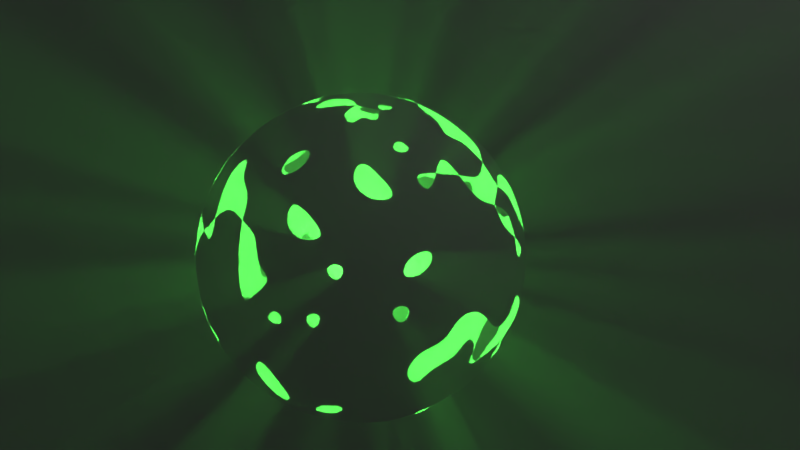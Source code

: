 # Source: volumetric_sphere.blend  (saved by Blender 2.78.0; exported with 4.5.12 LTS)
import bpy
from mathutils import Matrix  # noqa: F401  (used for matrix-valued properties, if any)

bpy.ops.wm.read_factory_settings(use_empty=True)
scene = bpy.context.scene
scene.name = 'Scene'

# ---- collections
col_collection_1 = bpy.data.collections.new('Collection 1'); scene.collection.children.link(col_collection_1)

# ---- materials (node trees are filled in below, after node groups)
mat_material_002 = bpy.data.materials.new('Material.002')
mat_material_002.alpha_threshold = 0.0
mat_material_002.roughness = 0.5
mat_material_001 = bpy.data.materials.new('Material.001')
mat_material_001.alpha_threshold = 0.0
mat_material_001.roughness = 0.5

# ---- material node trees
mat_material_002.use_nodes = True; mat_material_002.node_tree.nodes.clear()
_N = mat_material_002.node_tree.nodes; _L = mat_material_002.node_tree.links
n0 = _N.new('ShaderNodeOutputMaterial'); n0.name = 'Material Output'; n0.location = (418, 306)
n1 = _N.new('ShaderNodeMixShader'); n1.name = 'Mix Shader'; n1.location = (195, 319)
n2 = _N.new('ShaderNodeVolumeScatter'); n2.name = 'Volume Scatter'; n2.location = (-14, 362)
n2.width = 140
n2.inputs[1].default_value = 0.2
n3 = _N.new('ShaderNodeVolumeAbsorption'); n3.name = 'Volume Absorption'; n3.location = (-32, 215)
_L.new(n1.outputs[0], n0.inputs[1])
_L.new(n2.outputs[0], n1.inputs[1])
_L.new(n3.outputs[0], n1.inputs[2])
n0.is_active_output = True
mat_material_001.use_nodes = True; mat_material_001.node_tree.nodes.clear()
_N = mat_material_001.node_tree.nodes; _L = mat_material_001.node_tree.links
n0 = _N.new('ShaderNodeOutputMaterial'); n0.name = 'Material Output'; n0.location = (300, 300)
n1 = _N.new('ShaderNodeEmission'); n1.name = 'Emission'; n1.location = (10, 300)
n1.inputs[0].default_value = (0.6383, 0.001236, 0.3412, 1.0)
n1.inputs[1].default_value = 7.8
_L.new(n1.outputs[0], n0.inputs[0])
n0.is_active_output = True

# ---- world
world_world = bpy.data.worlds.new('World'); scene.world = world_world
world_world.color = (0.05088, 0.05088, 0.05088)
world_world.use_sun_shadow = False
world_world.sun_shadow_jitter_overblur = 0.0
world_world.cycles.sampling_method = 'MANUAL'

# ---- cameras
cam_camera = bpy.data.cameras.new('Camera')
cam_camera.clip_end = 100.0
cam_camera.lens = 35.0
cam_camera.sensor_width = 32.0
cam_camera.sensor_height = 18.0
cam_camera.ortho_scale = 7.314
cam_camera.dof.focus_distance = 0.0

# ---- lights
light_point = bpy.data.lights.new('Point', 'POINT')
light_point.color = (0.07338, 1.0, 0.07908)
light_point.transmission_factor = 0.0
light_point.energy = 3000.0
light_point.shadow_buffer_clip_start = 0.5
light_point.shadow_soft_size = 0.01
light_point.shadow_maximum_resolution = 0.006
light_point.use_absolute_resolution = True
light_lamp = bpy.data.lights.new('Lamp', 'POINT')
light_lamp.transmission_factor = 0.0
light_lamp.cutoff_distance = 30.0
light_lamp.energy = 100.0
light_lamp.shadow_buffer_clip_start = 1.001
light_lamp.shadow_soft_size = 0.1
light_lamp.shadow_maximum_resolution = 0.006
light_lamp.use_absolute_resolution = True

# ---- meshes
me_cube_001 = bpy.data.meshes.new('Cube.001')
me_cube_001.from_pydata([(-1.0, -1.0, -1.0), (-1.0, -1.0, 1.0), (-1.0, 1.0, -1.0), (-1.0, 1.0, 1.0), (1.0, -1.0, -1.0), (1.0, -1.0, 1.0), (1.0, 1.0, -1.0), (1.0, 1.0, 1.0)], [], [(0, 1, 3, 2), (2, 3, 7, 6), (6, 7, 5, 4), (4, 5, 1, 0), (2, 6, 4, 0), (7, 3, 1, 5)])
me_cube_001.materials.append(mat_material_002)
me_cube_001.use_remesh_preserve_volume = False
me_cube_001.use_remesh_preserve_attributes = False
me_cube_001.use_mirror_vertex_groups = False
me_cube_001.update()
me_sphere = bpy.data.meshes.new('Sphere')
me_sphere.from_pydata([(0.03806, 0.1913, 0.9808), (0.07466, 0.3753, 0.9239), (0.1084, 0.5449, 0.8315), (0.1379, 0.6935, 0.7071), (0.1622, 0.8155, 0.5556), (0.1802, 0.9061, 0.3827), (0.1913, 0.9619, 0.1951), (0.1951, 0.9808, 7.55e-08), (0.1913, 0.9619, -0.1951), (0.1802, 0.9061, -0.3827), (0.1622, 0.8155, -0.5556), (0.1379, 0.6935, -0.7071), (0.1084, 0.5449, -0.8315), (0.07466, 0.3753, -0.9239), (0.03806, 0.1913, -0.9808), (0.07466, 0.1802, 0.9808), (0.1464, 0.3536, 0.9239), (0.2126, 0.5133, 0.8315), (0.2706, 0.6533, 0.7071), (0.3182, 0.7682, 0.5556), (0.3536, 0.8536, 0.3827), (0.3753, 0.9061, 0.1951), (0.3827, 0.9239, 7.55e-08), (0.3753, 0.9061, -0.1951), (0.3536, 0.8536, -0.3827), (0.3182, 0.7682, -0.5556), (0.2706, 0.6533, -0.7071), (0.2126, 0.5133, -0.8315), (0.1464, 0.3536, -0.9239), (0.07466, 0.1802, -0.9808), (0.1084, 0.1622, 0.9808), (0.2126, 0.3182, 0.9239), (0.3087, 0.4619, 0.8315), (0.3928, 0.5879, 0.7071), (0.4619, 0.6913, 0.5556), (0.5133, 0.7682, 0.3827), (0.5449, 0.8155, 0.1951), (0.5556, 0.8315, 7.55e-08), (0.5449, 0.8155, -0.1951), (0.5133, 0.7682, -0.3827), (0.4619, 0.6913, -0.5556), (0.3928, 0.5879, -0.7071), (0.3087, 0.4619, -0.8315), (0.2126, 0.3182, -0.9239), (0.1084, 0.1622, -0.9808), (0.1379, 0.1379, 0.9808), (0.2706, 0.2706, 0.9239), (0.3928, 0.3928, 0.8315), (0.5, 0.5, 0.7071), (0.5879, 0.5879, 0.5556), (0.6533, 0.6533, 0.3827), (0.6935, 0.6935, 0.1951), (0.7071, 0.7071, 7.55e-08), (0.6935, 0.6935, -0.1951), (0.6533, 0.6533, -0.3827), (0.5879, 0.5879, -0.5556), (0.5, 0.5, -0.7071), (0.3928, 0.3928, -0.8315), (0.2706, 0.2706, -0.9239), (0.1379, 0.1379, -0.9808), (0.1622, 0.1084, 0.9808), (0.3182, 0.2126, 0.9239), (0.4619, 0.3087, 0.8315), (0.5879, 0.3928, 0.7071), (0.6913, 0.4619, 0.5556), (0.7682, 0.5133, 0.3827), (0.8155, 0.5449, 0.1951), (0.8315, 0.5556, 7.55e-08), (0.8155, 0.5449, -0.1951), (0.7682, 0.5133, -0.3827), (0.6913, 0.4619, -0.5556), (0.5879, 0.3928, -0.7071), (0.4619, 0.3087, -0.8315), (0.3182, 0.2126, -0.9239), (0.1622, 0.1084, -0.9808), (0.1802, 0.07466, 0.9808), (0.3536, 0.1464, 0.9239), (0.5133, 0.2126, 0.8315), (0.6533, 0.2706, 0.7071), (0.7682, 0.3182, 0.5556), (0.8536, 0.3536, 0.3827), (0.9061, 0.3753, 0.1951), (0.9239, 0.3827, 7.55e-08), (0.9061, 0.3753, -0.1951), (0.8536, 0.3536, -0.3827), (0.7682, 0.3182, -0.5556), (0.6533, 0.2706, -0.7071), (0.5133, 0.2126, -0.8315), (0.3536, 0.1464, -0.9239), (0.1802, 0.07466, -0.9808), (0.1913, 0.03806, 0.9808), (0.3753, 0.07466, 0.9239), (0.5449, 0.1084, 0.8315), (0.6935, 0.1379, 0.7071), (0.8155, 0.1622, 0.5556), (0.9061, 0.1802, 0.3827), (0.9619, 0.1913, 0.1951), (0.9808, 0.1951, 7.55e-08), (0.9619, 0.1913, -0.1951), (0.9061, 0.1802, -0.3827), (0.8155, 0.1622, -0.5556), (0.6935, 0.1379, -0.7071), (0.5449, 0.1084, -0.8315), (0.3753, 0.07466, -0.9239), (0.1913, 0.03806, -0.9808), (0.1951, -3.266e-07, 0.9808), (0.3827, -3.192e-07, 0.9239), (0.5556, -3.117e-07, 0.8315), (0.7071, -3.192e-07, 0.7071), (0.8315, -3.341e-07, 0.5556), (0.9239, -2.745e-07, 0.3827), (0.9808, -3.937e-07, 0.1951), (1.0, -3.788e-07, 7.55e-08), (0.9808, -3.937e-07, -0.1951), (0.9239, -2.298e-07, -0.3827), (0.8315, -3.341e-07, -0.5556), (0.7071, -3.192e-07, -0.7071), (0.5556, -3.415e-07, -0.8315), (0.3827, -3.043e-07, -0.9239), (0.1951, -3.08e-07, -0.9808), (0.1913, -0.03806, 0.9808), (0.3753, -0.07466, 0.9239), (0.5449, -0.1084, 0.8315), (0.6935, -0.138, 0.7071), (0.8155, -0.1622, 0.5556), (0.9061, -0.1802, 0.3827), (0.9619, -0.1913, 0.1951), (0.9808, -0.1951, 7.55e-08), (0.9619, -0.1913, -0.1951), (0.9061, -0.1802, -0.3827), (0.8155, -0.1622, -0.5556), (0.6935, -0.138, -0.7071), (0.5449, -0.1084, -0.8315), (0.3753, -0.07466, -0.9239), (0.1913, -0.03806, -0.9808), (0.1802, -0.07466, 0.9808), (0.3536, -0.1464, 0.9239), (0.5133, -0.2126, 0.8315), (0.6533, -0.2706, 0.7071), (0.7682, -0.3182, 0.5556), (0.8536, -0.3536, 0.3827), (0.9061, -0.3753, 0.1951), (0.9239, -0.3827, 7.55e-08), (0.9061, -0.3753, -0.1951), (0.8536, -0.3536, -0.3827), (0.7682, -0.3182, -0.5556), (0.6533, -0.2706, -0.7071), (0.5133, -0.2126, -0.8315), (0.3536, -0.1464, -0.9239), (0.1802, -0.07466, -0.9808), (0.1622, -0.1084, 0.9808), (0.3182, -0.2126, 0.9239), (0.4619, -0.3087, 0.8315), (0.5879, -0.3928, 0.7071), (0.6913, -0.4619, 0.5556), (0.7682, -0.5133, 0.3827), (0.8155, -0.5449, 0.1951), (0.8315, -0.5556, 7.55e-08), (0.8155, -0.5449, -0.1951), (0.7682, -0.5133, -0.3827), (0.6913, -0.4619, -0.5556), (0.5879, -0.3928, -0.7071), (0.4619, -0.3087, -0.8315), (0.3182, -0.2126, -0.9239), (0.1622, -0.1084, -0.9808), (0.1379, -0.138, 0.9808), (0.2706, -0.2706, 0.9239), (0.3928, -0.3928, 0.8315), (0.5, -0.5, 0.7071), (0.5879, -0.5879, 0.5556), (0.6533, -0.6533, 0.3827), (0.6935, -0.6935, 0.1951), (0.7071, -0.7071, 7.55e-08), (0.6935, -0.6935, -0.1951), (0.6533, -0.6533, -0.3827), (0.5879, -0.5879, -0.5556), (0.5, -0.5, -0.7071), (0.3928, -0.3928, -0.8315), (0.2706, -0.2706, -0.9239), (0.1379, -0.138, -0.9808), (0.1084, -0.1622, 0.9808), (0.2126, -0.3182, 0.9239), (0.3087, -0.4619, 0.8315), (0.3928, -0.5879, 0.7071), (0.4619, -0.6913, 0.5556), (0.5133, -0.7682, 0.3827), (0.5449, -0.8155, 0.1951), (0.5556, -0.8315, 7.55e-08), (0.5449, -0.8155, -0.1951), (0.5133, -0.7682, -0.3827), (0.4619, -0.6913, -0.5556), (0.3928, -0.5879, -0.7071), (0.3087, -0.4619, -0.8315), (0.2126, -0.3182, -0.9239), (0.1084, -0.1622, -0.9808), (0.07466, -0.1802, 0.9808), (0.1464, -0.3536, 0.9239), (0.2126, -0.5133, 0.8315), (0.2706, -0.6533, 0.7071), (0.3182, -0.7682, 0.5556), (0.3536, -0.8536, 0.3827), (0.3753, -0.9061, 0.1951), (0.3827, -0.9239, 7.55e-08), (0.3753, -0.9061, -0.1951), (0.3536, -0.8536, -0.3827), (0.3182, -0.7682, -0.5556), (0.2706, -0.6533, -0.7071), (0.2126, -0.5133, -0.8315), (0.1464, -0.3536, -0.9239), (0.07466, -0.1802, -0.9808), (0.03806, -0.1913, 0.9808), (0.07466, -0.3753, 0.9239), (0.1084, -0.5449, 0.8315), (0.1379, -0.6935, 0.7071), (0.1622, -0.8155, 0.5556), (0.1802, -0.9061, 0.3827), (0.1913, -0.9619, 0.1951), (0.1951, -0.9808, 7.55e-08), (0.1913, -0.9619, -0.1951), (0.1802, -0.9061, -0.3827), (0.1622, -0.8155, -0.5556), (0.1379, -0.6935, -0.7071), (0.1084, -0.5449, -0.8315), (0.07466, -0.3753, -0.9239), (0.03806, -0.1913, -0.9808), (-7.212e-09, -0.1951, 0.9808), (4.122e-08, -0.3827, 0.9239), (2.632e-08, -0.5556, 0.8315), (-2.584e-08, -0.7071, 0.7071), (-8.544e-08, -0.8315, 0.5556), (6.357e-08, -0.9239, 0.3827), (-8.544e-08, -0.9808, 0.1951), (-1.003e-07, -1.0, 7.55e-08), (-8.544e-08, -0.9808, -0.1951), (6.357e-08, -0.9239, -0.3827), (-8.544e-08, -0.8315, -0.5556), (-2.584e-08, -0.7071, -0.7071), (-1.094e-08, -0.5556, -0.8315), (3.964e-09, -0.3827, -0.9239), (3.964e-09, -0.1951, -0.9808), (-0.03806, -0.1913, 0.9808), (-0.07466, -0.3753, 0.9239), (-0.1084, -0.5449, 0.8315), (-0.1379, -0.6935, 0.7071), (-0.1622, -0.8155, 0.5556), (-0.1802, -0.9061, 0.3827), (-0.1913, -0.9619, 0.1951), (-0.1951, -0.9808, 7.55e-08), (-0.1913, -0.9619, -0.1951), (-0.1802, -0.9061, -0.3827), (-0.1622, -0.8155, -0.5556), (-0.1379, -0.6935, -0.7071), (-0.1084, -0.5449, -0.8315), (-0.07466, -0.3753, -0.9239), (-0.03806, -0.1913, -0.9808), (-0.07466, -0.1802, 0.9808), (-0.1464, -0.3536, 0.9239), (-0.2126, -0.5133, 0.8315), (-0.2706, -0.6533, 0.7071), (-0.3182, -0.7682, 0.5556), (-0.3536, -0.8536, 0.3827), (-0.3753, -0.9061, 0.1951), (-0.3827, -0.9239, 7.55e-08), (-0.3753, -0.9061, -0.1951), (-0.3536, -0.8536, -0.3827), (-0.3182, -0.7682, -0.5556), (-0.2706, -0.6533, -0.7071), (-0.2126, -0.5133, -0.8315), (-0.1464, -0.3536, -0.9239), (-0.07466, -0.1802, -0.9808), (-0.1084, -0.1622, 0.9808), (-0.2126, -0.3182, 0.9239), (-0.3087, -0.4619, 0.8315), (-0.3928, -0.5879, 0.7071), (-0.4619, -0.6913, 0.5556), (-0.5133, -0.7682, 0.3827), (-0.5449, -0.8155, 0.1951), (-0.5556, -0.8315, 7.55e-08), (-0.5449, -0.8155, -0.1951), (-0.5133, -0.7682, -0.3827), (-0.4619, -0.6913, -0.5556), (-0.3928, -0.5879, -0.7071), (-0.3087, -0.4619, -0.8315), (-0.2126, -0.3182, -0.9239), (-0.1084, -0.1622, -0.9808), (-0.1379, -0.138, 0.9808), (-0.2706, -0.2706, 0.9239), (-0.3928, -0.3928, 0.8315), (-0.5, -0.5, 0.7071), (-0.5879, -0.5879, 0.5556), (-0.6533, -0.6533, 0.3827), (-0.6935, -0.6935, 0.1951), (-0.7071, -0.7071, 7.55e-08), (-0.6935, -0.6935, -0.1951), (-0.6533, -0.6533, -0.3827), (-0.5879, -0.5879, -0.5556), (-0.5, -0.5, -0.7071), (-0.3928, -0.3928, -0.8315), (-0.2706, -0.2706, -0.9239), (-0.1379, -0.1379, -0.9808), (-2.709e-07, -5.069e-07, 1.0), (-0.1622, -0.1084, 0.9808), (-0.3182, -0.2126, 0.9239), (-0.4619, -0.3087, 0.8315), (-0.5879, -0.3928, 0.7071), (-0.6913, -0.4619, 0.5556), (-0.7682, -0.5133, 0.3827), (-0.8155, -0.5449, 0.1951), (-0.8315, -0.5556, 7.55e-08), (-0.8155, -0.5449, -0.1951), (-0.7682, -0.5133, -0.3827), (-0.6913, -0.4619, -0.5556), (-0.5879, -0.3928, -0.7071), (-0.4619, -0.3087, -0.8315), (-0.3182, -0.2126, -0.9239), (-0.1622, -0.1084, -0.9808), (-0.1802, -0.07466, 0.9808), (-0.3536, -0.1464, 0.9239), (-0.5133, -0.2126, 0.8315), (-0.6533, -0.2706, 0.7071), (-0.7682, -0.3182, 0.5556), (-0.8536, -0.3536, 0.3827), (-0.9061, -0.3753, 0.1951), (-0.9239, -0.3827, 7.55e-08), (-0.9061, -0.3753, -0.1951), (-0.8536, -0.3536, -0.3827), (-0.7682, -0.3182, -0.5556), (-0.6533, -0.2706, -0.7071), (-0.5133, -0.2126, -0.8315), (-0.3536, -0.1464, -0.9239), (-0.1802, -0.07466, -0.9808), (-0.1913, -0.03806, 0.9808), (-0.3753, -0.07466, 0.9239), (-0.5449, -0.1084, 0.8315), (-0.6935, -0.1379, 0.7071), (-0.8155, -0.1622, 0.5556), (-0.9061, -0.1802, 0.3827), (-0.9619, -0.1913, 0.1951), (-0.9808, -0.1951, 7.55e-08), (-0.9619, -0.1913, -0.1951), (-0.9061, -0.1802, -0.3827), (-0.8155, -0.1622, -0.5556), (-0.6935, -0.1379, -0.7071), (-0.5449, -0.1084, -0.8315), (-0.3753, -0.07466, -0.9239), (-0.1913, -0.03806, -0.9808), (-0.1951, -3.117e-07, 0.9808), (-0.3827, -2.819e-07, 0.9239), (-0.5556, -2.819e-07, 0.8315), (-0.7071, -1.851e-07, 0.7071), (-0.8315, -1.404e-07, 0.5556), (-0.9239, -3.192e-07, 0.3827), (-0.9808, -9.567e-08, 0.1951), (-1.0, -1.404e-07, 7.55e-08), (-0.9808, -9.567e-08, -0.1951), (-0.9239, -3.192e-07, -0.3827), (-0.8315, -1.404e-07, -0.5556), (-0.7071, -1.851e-07, -0.7071), (-0.5556, -2.596e-07, -0.8315), (-0.3827, -2.521e-07, -0.9239), (-0.1951, -3.155e-07, -0.9808), (-0.1913, 0.03806, 0.9808), (-0.3753, 0.07466, 0.9239), (-0.5449, 0.1084, 0.8315), (-0.6935, 0.1379, 0.7071), (-0.8155, 0.1622, 0.5556), (-0.9061, 0.1802, 0.3827), (-0.9619, 0.1913, 0.1951), (-0.9808, 0.1951, 7.55e-08), (-0.9619, 0.1913, -0.1951), (-0.9061, 0.1802, -0.3827), (-0.8155, 0.1622, -0.5556), (-0.6935, 0.1379, -0.7071), (-0.5449, 0.1084, -0.8315), (-0.3753, 0.07466, -0.9239), (-0.1913, 0.03806, -0.9808), (-0.1802, 0.07466, 0.9808), (-0.3536, 0.1464, 0.9239), (-0.5133, 0.2126, 0.8315), (-0.6533, 0.2706, 0.7071), (-0.7682, 0.3182, 0.5556), (-0.8536, 0.3536, 0.3827), (-0.9061, 0.3753, 0.1951), (-0.9239, 0.3827, 7.55e-08), (-0.9061, 0.3753, -0.1951), (-0.8536, 0.3536, -0.3827), (-0.7682, 0.3182, -0.5556), (-0.6533, 0.2706, -0.7071), (-0.5133, 0.2126, -0.8315), (-0.3536, 0.1464, -0.9239), (-0.1802, 0.07466, -0.9808), (-0.1622, 0.1084, 0.9808), (-0.3182, 0.2126, 0.9239), (-0.4619, 0.3087, 0.8315), (-0.5879, 0.3928, 0.7071), (-0.6913, 0.4619, 0.5556), (-0.7682, 0.5133, 0.3827), (-0.8155, 0.5449, 0.1951), (-0.8315, 0.5556, 7.55e-08), (-0.8155, 0.5449, -0.1951), (-0.7682, 0.5133, -0.3827), (-0.6913, 0.4619, -0.5556), (-0.5879, 0.3928, -0.7071), (-0.4619, 0.3087, -0.8315), (-0.3182, 0.2126, -0.9239), (-0.1622, 0.1084, -0.9808), (-0.1379, 0.1379, 0.9808), (-0.2706, 0.2706, 0.9239), (-0.3928, 0.3928, 0.8315), (-0.5, 0.5, 0.7071), (-0.5879, 0.5879, 0.5556), (-0.6533, 0.6533, 0.3827), (-0.6935, 0.6935, 0.1951), (-0.7071, 0.7071, 7.55e-08), (-0.6935, 0.6935, -0.1951), (-0.6533, 0.6533, -0.3827), (-0.5879, 0.5879, -0.5556), (-0.5, 0.5, -0.7071), (-0.3928, 0.3928, -0.8315), (-0.2706, 0.2706, -0.9239), (-0.1379, 0.1379, -0.9808), (-0.1084, 0.1622, 0.9808), (-0.2126, 0.3182, 0.9239), (-0.3087, 0.4619, 0.8315), (-0.3928, 0.5879, 0.7071), (-0.4619, 0.6913, 0.5556), (-0.5133, 0.7682, 0.3827), (-0.5449, 0.8155, 0.1951), (-0.5556, 0.8315, 7.55e-08), (-0.5449, 0.8155, -0.1951), (-0.5133, 0.7682, -0.3827), (-0.4619, 0.6913, -0.5556), (-0.3928, 0.5879, -0.7071), (-0.3087, 0.4619, -0.8315), (-0.2126, 0.3182, -0.9239), (-0.1084, 0.1622, -0.9808), (-0.07466, 0.1802, 0.9808), (-0.1464, 0.3536, 0.9239), (-0.2126, 0.5133, 0.8315), (-0.2706, 0.6533, 0.7071), (-0.3182, 0.7682, 0.5556), (-0.3536, 0.8536, 0.3827), (-0.3753, 0.9061, 0.1951), (-0.3827, 0.9239, 7.55e-08), (-0.3753, 0.9061, -0.1951), (-0.3536, 0.8536, -0.3827), (-0.3182, 0.7682, -0.5556), (-0.2706, 0.6533, -0.7071), (-0.2126, 0.5133, -0.8315), (-0.1464, 0.3536, -0.9239), (-0.07466, 0.1802, -0.9808), (-0.03806, 0.1913, 0.9808), (-0.07466, 0.3753, 0.9239), (-0.1084, 0.5449, 0.8315), (-0.1379, 0.6935, 0.7071), (-0.1622, 0.8155, 0.5556), (-0.1802, 0.9061, 0.3827), (-0.1913, 0.9619, 0.1951), (-0.1951, 0.9808, 7.55e-08), (-0.1913, 0.9619, -0.1951), (-0.1802, 0.9061, -0.3827), (-0.1622, 0.8155, -0.5556), (-0.1379, 0.6935, -0.7071), (-0.1084, 0.5449, -0.8315), (-0.07466, 0.3753, -0.9239), (-0.03806, 0.1913, -0.9808), (3.749e-08, 0.1951, 0.9808), (7.847e-08, 0.3827, 0.9239), (1.083e-07, 0.5556, 0.8315), (1.53e-07, 0.7071, 0.7071), (2.722e-07, 0.8315, 0.5556), (6.357e-08, 0.9239, 0.3827), (2.573e-07, 0.9808, 0.1951), (2.722e-07, 1.0, 7.55e-08), (2.573e-07, 0.9808, -0.1951), (6.357e-08, 0.9239, -0.3827), (2.722e-07, 0.8315, -0.5556), (1.53e-07, 0.7071, -0.7071), (1.232e-07, 0.5556, -0.8315), (7.847e-08, 0.3827, -0.9239), (1.514e-08, 0.1951, -0.9808), (0.0, -3.258e-07, -1.0)], [], [(467, 466, 0, 1), (475, 474, 8, 9), (468, 467, 1, 2), (476, 475, 9, 10), (469, 468, 2, 3), (477, 476, 10, 11), (470, 469, 3, 4), (478, 477, 11, 12), (471, 470, 4, 5), (479, 478, 12, 13), (472, 471, 5, 6), (480, 479, 13, 14), (473, 472, 6, 7), (466, 300, 0), (481, 480, 14), (474, 473, 7, 8), (7, 6, 21, 22), (0, 300, 15), (481, 14, 29), (8, 7, 22, 23), (1, 0, 15, 16), (9, 8, 23, 24), (2, 1, 16, 17), (10, 9, 24, 25), (3, 2, 17, 18), (11, 10, 25, 26), (4, 3, 18, 19), (12, 11, 26, 27), (5, 4, 19, 20), (13, 12, 27, 28), (6, 5, 20, 21), (14, 13, 28, 29), (26, 25, 40, 41), (19, 18, 33, 34), (27, 26, 41, 42), (20, 19, 34, 35), (28, 27, 42, 43), (21, 20, 35, 36), (29, 28, 43, 44), (22, 21, 36, 37), (15, 300, 30), (481, 29, 44), (23, 22, 37, 38), (16, 15, 30, 31), (24, 23, 38, 39), (17, 16, 31, 32), (25, 24, 39, 40), (18, 17, 32, 33), (481, 44, 59), (38, 37, 52, 53), (31, 30, 45, 46), (39, 38, 53, 54), (32, 31, 46, 47), (40, 39, 54, 55), (33, 32, 47, 48), (41, 40, 55, 56), (34, 33, 48, 49), (42, 41, 56, 57), (35, 34, 49, 50), (43, 42, 57, 58), (36, 35, 50, 51), (44, 43, 58, 59), (37, 36, 51, 52), (30, 300, 45), (57, 56, 71, 72), (50, 49, 64, 65), (58, 57, 72, 73), (51, 50, 65, 66), (59, 58, 73, 74), (52, 51, 66, 67), (45, 300, 60), (481, 59, 74), (53, 52, 67, 68), (46, 45, 60, 61), (54, 53, 68, 69), (47, 46, 61, 62), (55, 54, 69, 70), (48, 47, 62, 63), (56, 55, 70, 71), (49, 48, 63, 64), (61, 60, 75, 76), (69, 68, 83, 84), (62, 61, 76, 77), (70, 69, 84, 85), (63, 62, 77, 78), (71, 70, 85, 86), (64, 63, 78, 79), (72, 71, 86, 87), (65, 64, 79, 80), (73, 72, 87, 88), (66, 65, 80, 81), (74, 73, 88, 89), (67, 66, 81, 82), (60, 300, 75), (481, 74, 89), (68, 67, 82, 83), (80, 79, 94, 95), (88, 87, 102, 103), (81, 80, 95, 96), (89, 88, 103, 104), (82, 81, 96, 97), (75, 300, 90), (481, 89, 104), (83, 82, 97, 98), (76, 75, 90, 91), (84, 83, 98, 99), (77, 76, 91, 92), (85, 84, 99, 100), (78, 77, 92, 93), (86, 85, 100, 101), (79, 78, 93, 94), (87, 86, 101, 102), (99, 98, 113, 114), (92, 91, 106, 107), (100, 99, 114, 115), (93, 92, 107, 108), (101, 100, 115, 116), (94, 93, 108, 109), (102, 101, 116, 117), (95, 94, 109, 110), (103, 102, 117, 118), (96, 95, 110, 111), (104, 103, 118, 119), (97, 96, 111, 112), (90, 300, 105), (481, 104, 119), (98, 97, 112, 113), (91, 90, 105, 106), (118, 117, 132, 133), (111, 110, 125, 126), (119, 118, 133, 134), (112, 111, 126, 127), (105, 300, 120), (481, 119, 134), (113, 112, 127, 128), (106, 105, 120, 121), (114, 113, 128, 129), (107, 106, 121, 122), (115, 114, 129, 130), (108, 107, 122, 123), (116, 115, 130, 131), (109, 108, 123, 124), (117, 116, 131, 132), (110, 109, 124, 125), (122, 121, 136, 137), (130, 129, 144, 145), (123, 122, 137, 138), (131, 130, 145, 146), (124, 123, 138, 139), (132, 131, 146, 147), (125, 124, 139, 140), (133, 132, 147, 148), (126, 125, 140, 141), (134, 133, 148, 149), (127, 126, 141, 142), (120, 300, 135), (481, 134, 149), (128, 127, 142, 143), (121, 120, 135, 136), (129, 128, 143, 144), (141, 140, 155, 156), (149, 148, 163, 164), (142, 141, 156, 157), (135, 300, 150), (481, 149, 164), (143, 142, 157, 158), (136, 135, 150, 151), (144, 143, 158, 159), (137, 136, 151, 152), (145, 144, 159, 160), (138, 137, 152, 153), (146, 145, 160, 161), (139, 138, 153, 154), (147, 146, 161, 162), (140, 139, 154, 155), (148, 147, 162, 163), (160, 159, 174, 175), (153, 152, 167, 168), (161, 160, 175, 176), (154, 153, 168, 169), (162, 161, 176, 177), (155, 154, 169, 170), (163, 162, 177, 178), (156, 155, 170, 171), (164, 163, 178, 179), (157, 156, 171, 172), (150, 300, 165), (481, 164, 179), (158, 157, 172, 173), (151, 150, 165, 166), (159, 158, 173, 174), (152, 151, 166, 167), (179, 178, 193, 194), (172, 171, 186, 187), (165, 300, 180), (481, 179, 194), (173, 172, 187, 188), (166, 165, 180, 181), (174, 173, 188, 189), (167, 166, 181, 182), (175, 174, 189, 190), (168, 167, 182, 183), (176, 175, 190, 191), (169, 168, 183, 184), (177, 176, 191, 192), (170, 169, 184, 185), (178, 177, 192, 193), (171, 170, 185, 186), (191, 190, 205, 206), (184, 183, 198, 199), (192, 191, 206, 207), (185, 184, 199, 200), (193, 192, 207, 208), (186, 185, 200, 201), (194, 193, 208, 209), (187, 186, 201, 202), (180, 300, 195), (481, 194, 209), (188, 187, 202, 203), (181, 180, 195, 196), (189, 188, 203, 204), (182, 181, 196, 197), (190, 189, 204, 205), (183, 182, 197, 198), (195, 300, 210), (481, 209, 224), (203, 202, 217, 218), (196, 195, 210, 211), (204, 203, 218, 219), (197, 196, 211, 212), (205, 204, 219, 220), (198, 197, 212, 213), (206, 205, 220, 221), (199, 198, 213, 214), (207, 206, 221, 222), (200, 199, 214, 215), (208, 207, 222, 223), (201, 200, 215, 216), (209, 208, 223, 224), (202, 201, 216, 217), (214, 213, 228, 229), (222, 221, 236, 237), (215, 214, 229, 230), (223, 222, 237, 238), (216, 215, 230, 231), (224, 223, 238, 239), (217, 216, 231, 232), (210, 300, 225), (481, 224, 239), (218, 217, 232, 233), (211, 210, 225, 226), (219, 218, 233, 234), (212, 211, 226, 227), (220, 219, 234, 235), (213, 212, 227, 228), (221, 220, 235, 236), (233, 232, 247, 248), (226, 225, 240, 241), (234, 233, 248, 249), (227, 226, 241, 242), (235, 234, 249, 250), (228, 227, 242, 243), (236, 235, 250, 251), (229, 228, 243, 244), (237, 236, 251, 252), (230, 229, 244, 245), (238, 237, 252, 253), (231, 230, 245, 246), (239, 238, 253, 254), (232, 231, 246, 247), (225, 300, 240), (481, 239, 254), (252, 251, 266, 267), (245, 244, 259, 260), (253, 252, 267, 268), (246, 245, 260, 261), (254, 253, 268, 269), (247, 246, 261, 262), (240, 300, 255), (481, 254, 269), (248, 247, 262, 263), (241, 240, 255, 256), (249, 248, 263, 264), (242, 241, 256, 257), (250, 249, 264, 265), (243, 242, 257, 258), (251, 250, 265, 266), (244, 243, 258, 259), (256, 255, 270, 271), (264, 263, 278, 279), (257, 256, 271, 272), (265, 264, 279, 280), (258, 257, 272, 273), (266, 265, 280, 281), (259, 258, 273, 274), (267, 266, 281, 282), (260, 259, 274, 275), (268, 267, 282, 283), (261, 260, 275, 276), (269, 268, 283, 284), (262, 261, 276, 277), (255, 300, 270), (481, 269, 284), (263, 262, 277, 278), (275, 274, 289, 290), (283, 282, 297, 298), (276, 275, 290, 291), (284, 283, 298, 299), (277, 276, 291, 292), (270, 300, 285), (481, 284, 299), (278, 277, 292, 293), (271, 270, 285, 286), (279, 278, 293, 294), (272, 271, 286, 287), (280, 279, 294, 295), (273, 272, 287, 288), (281, 280, 295, 296), (274, 273, 288, 289), (282, 281, 296, 297), (294, 293, 309, 310), (287, 286, 302, 303), (295, 294, 310, 311), (288, 287, 303, 304), (296, 295, 311, 312), (289, 288, 304, 305), (297, 296, 312, 313), (290, 289, 305, 306), (298, 297, 313, 314), (291, 290, 306, 307), (299, 298, 314, 315), (292, 291, 307, 308), (285, 300, 301), (481, 299, 315), (293, 292, 308, 309), (286, 285, 301, 302), (314, 313, 328, 329), (307, 306, 321, 322), (315, 314, 329, 330), (308, 307, 322, 323), (301, 300, 316), (481, 315, 330), (309, 308, 323, 324), (302, 301, 316, 317), (310, 309, 324, 325), (303, 302, 317, 318), (311, 310, 325, 326), (304, 303, 318, 319), (312, 311, 326, 327), (305, 304, 319, 320), (313, 312, 327, 328), (306, 305, 320, 321), (326, 325, 340, 341), (319, 318, 333, 334), (327, 326, 341, 342), (320, 319, 334, 335), (328, 327, 342, 343), (321, 320, 335, 336), (329, 328, 343, 344), (322, 321, 336, 337), (330, 329, 344, 345), (323, 322, 337, 338), (316, 300, 331), (481, 330, 345), (324, 323, 338, 339), (317, 316, 331, 332), (325, 324, 339, 340), (318, 317, 332, 333), (345, 344, 359, 360), (338, 337, 352, 353), (331, 300, 346), (481, 345, 360), (339, 338, 353, 354), (332, 331, 346, 347), (340, 339, 354, 355), (333, 332, 347, 348), (341, 340, 355, 356), (334, 333, 348, 349), (342, 341, 356, 357), (335, 334, 349, 350), (343, 342, 357, 358), (336, 335, 350, 351), (344, 343, 358, 359), (337, 336, 351, 352), (349, 348, 363, 364), (357, 356, 371, 372), (350, 349, 364, 365), (358, 357, 372, 373), (351, 350, 365, 366), (359, 358, 373, 374), (352, 351, 366, 367), (360, 359, 374, 375), (353, 352, 367, 368), (346, 300, 361), (481, 360, 375), (354, 353, 368, 369), (347, 346, 361, 362), (355, 354, 369, 370), (348, 347, 362, 363), (356, 355, 370, 371), (368, 367, 382, 383), (361, 300, 376), (481, 375, 390), (369, 368, 383, 384), (362, 361, 376, 377), (370, 369, 384, 385), (363, 362, 377, 378), (371, 370, 385, 386), (364, 363, 378, 379), (372, 371, 386, 387), (365, 364, 379, 380), (373, 372, 387, 388), (366, 365, 380, 381), (374, 373, 388, 389), (367, 366, 381, 382), (375, 374, 389, 390), (387, 386, 401, 402), (380, 379, 394, 395), (388, 387, 402, 403), (381, 380, 395, 396), (389, 388, 403, 404), (382, 381, 396, 397), (390, 389, 404, 405), (383, 382, 397, 398), (376, 300, 391), (481, 390, 405), (384, 383, 398, 399), (377, 376, 391, 392), (385, 384, 399, 400), (378, 377, 392, 393), (386, 385, 400, 401), (379, 378, 393, 394), (391, 300, 406), (481, 405, 420), (399, 398, 413, 414), (392, 391, 406, 407), (400, 399, 414, 415), (393, 392, 407, 408), (401, 400, 415, 416), (394, 393, 408, 409), (402, 401, 416, 417), (395, 394, 409, 410), (403, 402, 417, 418), (396, 395, 410, 411), (404, 403, 418, 419), (397, 396, 411, 412), (405, 404, 419, 420), (398, 397, 412, 413), (410, 409, 424, 425), (418, 417, 432, 433), (411, 410, 425, 426), (419, 418, 433, 434), (412, 411, 426, 427), (420, 419, 434, 435), (413, 412, 427, 428), (406, 300, 421), (481, 420, 435), (414, 413, 428, 429), (407, 406, 421, 422), (415, 414, 429, 430), (408, 407, 422, 423), (416, 415, 430, 431), (409, 408, 423, 424), (417, 416, 431, 432), (429, 428, 443, 444), (422, 421, 436, 437), (430, 429, 444, 445), (423, 422, 437, 438), (431, 430, 445, 446), (424, 423, 438, 439), (432, 431, 446, 447), (425, 424, 439, 440), (433, 432, 447, 448), (426, 425, 440, 441), (434, 433, 448, 449), (427, 426, 441, 442), (435, 434, 449, 450), (428, 427, 442, 443), (421, 300, 436), (481, 435, 450), (448, 447, 462, 463), (441, 440, 455, 456), (449, 448, 463, 464), (442, 441, 456, 457), (450, 449, 464, 465), (443, 442, 457, 458), (436, 300, 451), (481, 450, 465), (444, 443, 458, 459), (437, 436, 451, 452), (445, 444, 459, 460), (438, 437, 452, 453), (446, 445, 460, 461), (439, 438, 453, 454), (447, 446, 461, 462), (440, 439, 454, 455), (460, 459, 474, 475), (453, 452, 467, 468), (461, 460, 475, 476), (454, 453, 468, 469), (462, 461, 476, 477), (455, 454, 469, 470), (463, 462, 477, 478), (456, 455, 470, 471), (464, 463, 478, 479), (457, 456, 471, 472), (465, 464, 479, 480), (458, 457, 472, 473), (451, 300, 466), (481, 465, 480), (459, 458, 473, 474), (452, 451, 466, 467)])
me_sphere.materials.append(mat_material_001)
me_sphere.use_remesh_preserve_volume = False
me_sphere.use_remesh_preserve_attributes = False
me_sphere.use_mirror_vertex_groups = False
me_sphere.update()
me_icosphere = bpy.data.meshes.new('Icosphere')
me_icosphere.from_pydata([(0.0, 0.0, -1.0), (0.7236, -0.5257, -0.4472), (-0.2764, -0.8506, -0.4472), (-0.8944, 0.0, -0.4472), (-0.2764, 0.8506, -0.4472), (0.7236, 0.5257, -0.4472), (0.2764, -0.8506, 0.4472), (-0.7236, -0.5257, 0.4472), (-0.7236, 0.5257, 0.4472), (0.2764, 0.8506, 0.4472), (0.8944, 0.0, 0.4472), (0.0, 0.0, 1.0), (-0.2579, -0.7939, -0.5507), (-0.2328, -0.7166, -0.6575), (-0.2007, -0.6177, -0.7604), (-0.1625, -0.5, -0.8507), (-0.1204, -0.3706, -0.921), (-0.07761, -0.2389, -0.9679), (-0.03685, -0.1134, -0.9929), (0.09647, -0.07009, -0.9929), (0.2032, -0.1476, -0.9679), (0.3153, -0.229, -0.921), (0.4253, -0.309, -0.8507), (0.5254, -0.3817, -0.7604), (0.6095, -0.4429, -0.6575), (0.6753, -0.4906, -0.5507), (0.6385, -0.604, -0.477), (0.5319, -0.6817, -0.5023), (0.405, -0.7523, -0.5196), (0.2629, -0.809, -0.5257), (0.1146, -0.8467, -0.5196), (-0.02964, -0.8642, -0.5023), (-0.1615, -0.864, -0.477), (0.7718, 0.4205, -0.477), (0.8127, 0.2952, -0.5023), (0.8407, 0.1527, -0.5196), (0.8506, -1.752e-08, -0.5257), (0.8407, -0.1527, -0.5196), (0.8127, -0.2952, -0.5023), (0.7718, -0.4205, -0.477), (0.09647, 0.07009, -0.9929), (0.2032, 0.1476, -0.9679), (0.3153, 0.229, -0.921), (0.4253, 0.309, -0.8507), (0.5254, 0.3817, -0.7604), (0.6095, 0.4429, -0.6575), (-0.8347, 0.0, -0.5507), (-0.7534, 0.0, -0.6575), (-0.6495, 0.0, -0.7604), (-0.5257, 0.0, -0.8507), (-0.3897, 0.0, -0.921), (-0.2511, 0.0, -0.9679), (-0.1192, 0.0, -0.9929), (-0.3772, -0.7939, -0.477), (-0.484, -0.7166, -0.5023), (-0.5904, -0.6177, -0.5196), (-0.6882, -0.5, -0.5257), (-0.7699, -0.3706, -0.5196), (-0.8311, -0.2389, -0.5023), (-0.8716, -0.1134, -0.477), (-0.2579, 0.7939, -0.5507), (-0.2328, 0.7166, -0.6575), (-0.2007, 0.6177, -0.7604), (-0.1625, 0.5, -0.8507), (-0.07761, 0.2389, -0.9679), (-0.03685, 0.1134, -0.9929), (-0.8716, 0.1134, -0.477), (-0.8311, 0.2389, -0.5023), (-0.7699, 0.3706, -0.5196), (-0.6882, 0.5, -0.5257), (-0.5904, 0.6177, -0.5196), (-0.484, 0.7166, -0.5023), (-0.3772, 0.7939, -0.477), (-0.1615, 0.864, -0.477), (-0.02964, 0.8642, -0.5023), (0.1146, 0.8467, -0.5196), (0.2629, 0.809, -0.5257), (0.405, 0.7523, -0.5196), (0.5319, 0.6817, -0.5023), (0.6385, 0.604, -0.477), (0.9312, -0.07009, 0.3577), (0.9566, -0.1476, 0.2511), (0.9647, -0.229, 0.1299), (0.9511, -0.309, -8.759e-09), (0.9151, -0.3817, -0.1299), (0.8607, -0.4429, -0.2512), (0.7945, -0.4906, -0.3577), (0.7945, 0.4906, -0.3577), (0.8607, 0.4429, -0.2512), (0.9151, 0.3817, -0.1299), (0.9511, 0.309, 8.759e-09), (0.9647, 0.229, 0.1299), (0.9566, 0.1476, 0.2511), (0.9312, 0.07009, 0.3577), (0.2211, -0.9073, 0.3577), (0.1552, -0.9554, 0.2512), (0.08028, -0.9883, 0.1299), (-8.759e-09, -1.0, -8.759e-09), (-0.08028, -0.9883, -0.1299), (-0.1552, -0.9554, -0.2512), (-0.2211, -0.9073, -0.3577), (0.7122, -0.604, -0.3577), (0.6872, -0.6817, -0.2512), (0.6458, -0.7523, -0.1299), (0.5878, -0.809, 8.759e-09), (0.5159, -0.8467, 0.1299), (0.436, -0.8642, 0.2512), (0.3544, -0.864, 0.3577), (-0.7945, -0.4906, 0.3577), (-0.8607, -0.4429, 0.2512), (-0.9151, -0.3817, 0.1299), (-0.9511, -0.309, -8.759e-09), (-0.9647, -0.229, -0.1299), (-0.9566, -0.1476, -0.2511), (-0.9312, -0.07009, -0.3577), (-0.3544, -0.864, -0.3577), (-0.436, -0.8642, -0.2512), (-0.5159, -0.8467, -0.1299), (-0.5878, -0.809, 8.759e-09), (-0.6458, -0.7523, 0.1299), (-0.6872, -0.6817, 0.2512), (-0.7122, -0.604, 0.3577), (-0.7122, 0.604, 0.3577), (-0.6872, 0.6817, 0.2512), (-0.6458, 0.7523, 0.1299), (-0.5878, 0.809, -8.759e-09), (-0.5159, 0.8467, -0.1299), (-0.436, 0.8642, -0.2512), (-0.3544, 0.864, -0.3577), (-0.9312, 0.07009, -0.3577), (-0.9566, 0.1476, -0.2511), (-0.9647, 0.229, -0.1299), (-0.9511, 0.309, 8.759e-09), (-0.9151, 0.3817, 0.1299), (-0.8607, 0.4429, 0.2512), (-0.7945, 0.4906, 0.3577), (0.3544, 0.864, 0.3577), (0.436, 0.8642, 0.2512), (0.5159, 0.8467, 0.1299), (0.5878, 0.809, -8.759e-09), (0.6458, 0.7523, -0.1299), (0.6872, 0.6817, -0.2512), (0.7122, 0.604, -0.3577), (-0.2211, 0.9073, -0.3577), (-0.1552, 0.9554, -0.2512), (-0.08028, 0.9883, -0.1299), (8.759e-09, 1.0, 8.759e-09), (0.08028, 0.9883, 0.1299), (0.1552, 0.9554, 0.2512), (0.2211, 0.9073, 0.3577), (0.8716, -0.1134, 0.477), (0.8311, -0.2389, 0.5023), (0.7699, -0.3706, 0.5196), (0.6882, -0.5, 0.5257), (0.5904, -0.6177, 0.5196), (0.484, -0.7166, 0.5023), (0.3772, -0.7939, 0.477), (0.1615, -0.864, 0.477), (0.02964, -0.8642, 0.5023), (-0.1146, -0.8467, 0.5196), (-0.2629, -0.809, 0.5257), (-0.405, -0.7523, 0.5196), (-0.5319, -0.6817, 0.5023), (-0.6385, -0.604, 0.477), (-0.7718, -0.4205, 0.477), (-0.8127, -0.2952, 0.5023), (-0.8407, -0.1527, 0.5196), (-0.8506, 1.752e-08, 0.5257), (-0.8407, 0.1527, 0.5196), (-0.8127, 0.2952, 0.5023), (-0.7718, 0.4205, 0.477), (-0.6385, 0.604, 0.477), (-0.5319, 0.6817, 0.5023), (-0.405, 0.7523, 0.5196), (-0.2629, 0.809, 0.5257), (-0.1146, 0.8467, 0.5196), (0.02964, 0.8642, 0.5023), (0.1615, 0.864, 0.477), (0.3772, 0.7939, 0.477), (0.484, 0.7166, 0.5023), (0.5904, 0.6177, 0.5196), (0.6882, 0.5, 0.5257), (0.7699, 0.3706, 0.5196), (0.8311, 0.2389, 0.5023), (0.8716, 0.1134, 0.477), (0.03685, -0.1134, 0.9929), (0.07761, -0.2389, 0.9679), (0.1204, -0.3706, 0.921), (0.1625, -0.5, 0.8507), (0.2007, -0.6177, 0.7604), (0.2328, -0.7166, 0.6575), (0.2579, -0.7939, 0.5507), (0.8347, 0.0, 0.5507), (0.7534, 0.0, 0.6575), (0.6495, 0.0, 0.7604), (0.5257, 0.0, 0.8507), (0.3897, 0.0, 0.921), (0.2511, 0.0, 0.9679), (0.1192, 0.0, 0.9929), (-0.09647, -0.07009, 0.9929), (-0.2032, -0.1476, 0.9679), (-0.3153, -0.229, 0.921), (-0.4253, -0.309, 0.8507), (-0.5254, -0.3817, 0.7604), (-0.6095, -0.4429, 0.6575), (-0.6753, -0.4906, 0.5507), (-0.09647, 0.07009, 0.9929), (-0.2032, 0.1476, 0.9679), (-0.3153, 0.229, 0.921), (-0.4253, 0.309, 0.8507), (-0.5254, 0.3817, 0.7604), (-0.6095, 0.4429, 0.6575), (-0.6753, 0.4906, 0.5507), (0.03685, 0.1134, 0.9929), (0.07761, 0.2389, 0.9679), (0.1204, 0.3706, 0.921), (0.1625, 0.5, 0.8507), (0.2007, 0.6177, 0.7604), (0.2328, 0.7166, 0.6575), (0.2579, 0.7939, 0.5507), (0.1662, 0.1207, 0.9787), (0.3072, 0.1265, 0.9432), (0.2152, 0.253, 0.9432), (0.4514, 0.1297, 0.8829), (0.3618, 0.2629, 0.8944), (0.2629, 0.3892, 0.8829), (0.5878, 0.1297, 0.7985), (0.5067, 0.2664, 0.8199), (0.41, 0.3996, 0.8199), (0.305, 0.5189, 0.7986), (0.7063, 0.1265, 0.6966), (0.6382, 0.2629, 0.7236), (0.55, 0.3996, 0.7334), (0.4472, 0.5257, 0.7236), (0.3386, 0.6326, 0.6966), (0.801, 0.1208, 0.5863), (0.7474, 0.253, 0.6143), (0.6721, 0.3892, 0.6299), (0.5778, 0.5189, 0.6299), (0.4716, 0.6326, 0.6143), (0.3624, 0.7245, 0.5863), (-0.06348, 0.1954, 0.9787), (-0.02541, 0.3312, 0.9432), (-0.1741, 0.2829, 0.9432), (0.0161, 0.4694, 0.8829), (-0.1382, 0.4253, 0.8944), (-0.2889, 0.3703, 0.8829), (0.05825, 0.5991, 0.7986), (-0.09678, 0.5642, 0.8199), (-0.2534, 0.5134, 0.8199), (-0.3993, 0.4504, 0.7986), (0.09791, 0.7108, 0.6966), (-0.05279, 0.6882, 0.7236), (-0.2101, 0.6466, 0.7334), (-0.3618, 0.5878, 0.7236), (-0.497, 0.5175, 0.6966), (0.1327, 0.7991, 0.5863), (-0.009708, 0.789, 0.6143), (-0.1625, 0.7595, 0.6299), (-0.315, 0.7099, 0.6299), (-0.4559, 0.644, 0.6143), (-0.5771, 0.5685, 0.5863), (-0.2054, 0.0, 0.9787), (-0.3229, 0.07819, 0.9432), (-0.3229, -0.07819, 0.9432), (-0.4414, 0.1604, 0.8829), (-0.4472, -1.567e-08, 0.8944), (-0.4414, -0.1604, 0.8829), (-0.5518, 0.2405, 0.7986), (-0.5665, 0.08232, 0.8199), (-0.5665, -0.08232, 0.8199), (-0.5518, -0.2405, 0.7986), (-0.6457, 0.3128, 0.6966), (-0.6708, 0.1625, 0.7236), (-0.6798, -1.662e-08, 0.7334), (-0.6708, -0.1625, 0.7236), (-0.6457, -0.3128, 0.6966), (-0.719, 0.3731, 0.5863), (-0.7534, 0.2346, 0.6143), (-0.7725, 0.08018, 0.6299), (-0.7725, -0.08018, 0.6299), (-0.7534, -0.2346, 0.6143), (-0.719, -0.3731, 0.5863), (-0.06348, -0.1954, 0.9787), (-0.1741, -0.2829, 0.9432), (-0.02541, -0.3312, 0.9432), (-0.2889, -0.3703, 0.8829), (-0.1382, -0.4253, 0.8944), (0.0161, -0.4694, 0.8829), (-0.3993, -0.4504, 0.7986), (-0.2534, -0.5134, 0.8199), (-0.09678, -0.5642, 0.8199), (0.05825, -0.5991, 0.7986), (-0.497, -0.5175, 0.6966), (-0.3618, -0.5878, 0.7236), (-0.2101, -0.6466, 0.7334), (-0.05279, -0.6882, 0.7236), (0.09791, -0.7108, 0.6966), (-0.5771, -0.5685, 0.5863), (-0.4559, -0.644, 0.6143), (-0.315, -0.7099, 0.6299), (-0.1625, -0.7595, 0.6299), (-0.009708, -0.789, 0.6143), (0.1327, -0.7991, 0.5863), (0.1662, -0.1207, 0.9787), (0.2152, -0.253, 0.9432), (0.3072, -0.1265, 0.9432), (0.2629, -0.3892, 0.8829), (0.3618, -0.2629, 0.8944), (0.4514, -0.1297, 0.8829), (0.305, -0.5189, 0.7986), (0.41, -0.3996, 0.8199), (0.5067, -0.2664, 0.8199), (0.5878, -0.1297, 0.7985), (0.3386, -0.6326, 0.6966), (0.4472, -0.5257, 0.7236), (0.55, -0.3996, 0.7334), (0.6382, -0.2629, 0.7236), (0.7063, -0.1265, 0.6966), (0.3624, -0.7245, 0.5863), (0.4716, -0.6326, 0.6143), (0.5778, -0.5189, 0.6299), (0.6721, -0.3892, 0.6299), (0.7474, -0.253, 0.6143), (0.801, -0.1208, 0.5863), (0.9037, 0.1954, 0.3809), (0.9215, 0.2829, 0.2661), (0.855, 0.3312, 0.3991), (0.9189, 0.3703, 0.1364), (0.8618, 0.4253, 0.2764), (0.7824, 0.4694, 0.4092), (0.8928, 0.4504, -3.13e-08), (0.8467, 0.5134, 0.1401), (0.7766, 0.5643, 0.2801), (0.6882, 0.5991, 0.4092), (0.8453, 0.5175, -0.133), (0.809, 0.5878, 0.0), (0.7499, 0.6466, 0.1401), (0.6708, 0.6882, 0.2764), (0.5792, 0.7108, 0.3991), (0.7825, 0.5685, -0.2539), (0.7534, 0.644, -0.133), (0.7043, 0.7099, 5.114e-08), (0.6361, 0.7595, 0.1364), (0.5538, 0.789, 0.2661), (0.4651, 0.7991, 0.3809), (0.09345, 0.9199, 0.3809), (0.0157, 0.9638, 0.2661), (-0.05082, 0.9155, 0.3991), (-0.0682, 0.9883, 0.1364), (-0.1382, 0.9511, 0.2764), (-0.2046, 0.8892, 0.4092), (-0.1525, 0.9883, -3.443e-07), (-0.2266, 0.9639, 0.1401), (-0.2966, 0.913, 0.2801), (-0.3571, 0.8396, 0.4092), (-0.2309, 0.9638, -0.133), (-0.309, 0.9511, -4.92e-07), (-0.3832, 0.913, 0.1401), (-0.4472, 0.8506, 0.2764), (-0.497, 0.7705, 0.3991), (-0.2989, 0.9199, -0.2539), (-0.3797, 0.9155, -0.133), (-0.4575, 0.8892, -3.835e-07), (-0.5257, 0.8396, 0.1364), (-0.5792, 0.7705, 0.2661), (-0.6163, 0.6893, 0.3809), (-0.846, 0.3731, 0.3809), (-0.9118, 0.3128, 0.2661), (-0.8864, 0.2346, 0.3991), (-0.961, 0.2405, 0.1364), (-0.9472, 0.1625, 0.2764), (-0.9089, 0.08018, 0.4092), (-0.9871, 0.1604, 1.095e-07), (-0.9867, 0.08232, 0.1401), (-0.96, -8.034e-08, 0.2801), (-0.9089, -0.08018, 0.4092), (-0.988, 0.07819, -0.133), (-1.0, -3.608e-07, 6.396e-07), (-0.9867, -0.08232, 0.1401), (-0.9472, -0.1625, 0.2764), (-0.8864, -0.2346, 0.3991), (-0.9672, -4.046e-07, -0.2539), (-0.988, -0.07819, -0.133), (-0.9871, -0.1604, 1.457e-06), (-0.961, -0.2405, 0.1364), (-0.9118, -0.3128, 0.2661), (-0.846, -0.3731, 0.3809), (-0.6163, -0.6893, 0.3809), (-0.5792, -0.7705, 0.2661), (-0.497, -0.7705, 0.3991), (-0.5257, -0.8396, 0.1364), (-0.4472, -0.8506, 0.2764), (-0.3571, -0.8396, 0.4092), (-0.4575, -0.8892, -6.26e-07), (-0.3832, -0.913, 0.1401), (-0.2966, -0.913, 0.2801), (-0.2046, -0.8892, 0.4092), (-0.3797, -0.9155, -0.133), (-0.309, -0.9511, -7.872e-07), (-0.2266, -0.9639, 0.1401), (-0.1382, -0.9511, 0.2764), (-0.05082, -0.9155, 0.3991), (-0.2989, -0.9199, -0.2539), (-0.2309, -0.9638, -0.133), (-0.1525, -0.9883, -4.943e-07), (-0.06821, -0.9883, 0.1364), (0.0157, -0.9638, 0.2661), (0.09345, -0.9199, 0.3809), (0.4651, -0.7991, 0.3809), (0.5538, -0.789, 0.2661), (0.5792, -0.7108, 0.3991), (0.6361, -0.7595, 0.1364), (0.6708, -0.6882, 0.2764), (0.6882, -0.5991, 0.4092), (0.7043, -0.7099, -1.095e-06), (0.7499, -0.6466, 0.1401), (0.7766, -0.5643, 0.2801), (0.7824, -0.4694, 0.4092), (0.7534, -0.644, -0.133), (0.809, -0.5878, -1.902e-06), (0.8467, -0.5134, 0.1401), (0.8618, -0.4253, 0.2764), (0.855, -0.3312, 0.3991), (0.7825, -0.5685, -0.2539), (0.8453, -0.5175, -0.133), (0.8928, -0.4504, -2.276e-06), (0.9189, -0.3703, 0.1364), (0.9215, -0.2829, 0.2661), (0.9037, -0.1954, 0.3809), (0.2989, 0.9199, 0.2539), (0.3797, 0.9155, 0.133), (0.2309, 0.9638, 0.133), (0.4575, 0.8892, -4.545e-09), (0.309, 0.9511, -1.307e-14), (0.1525, 0.9883, 4.545e-09), (0.5257, 0.8396, -0.1364), (0.3832, 0.913, -0.1401), (0.2266, 0.9639, -0.1401), (0.06821, 0.9883, -0.1364), (0.5792, 0.7705, -0.2661), (0.4472, 0.8506, -0.2764), (0.2966, 0.913, -0.2801), (0.1382, 0.9511, -0.2764), (-0.0157, 0.9638, -0.2661), (0.6163, 0.6893, -0.3809), (0.497, 0.7705, -0.3991), (0.3571, 0.8396, -0.4092), (0.2046, 0.8892, -0.4092), (0.05082, 0.9155, -0.3991), (-0.09345, 0.9199, -0.3809), (-0.7825, 0.5685, 0.2539), (-0.7534, 0.644, 0.133), (-0.8453, 0.5175, 0.133), (-0.7043, 0.7099, -4.545e-09), (-0.809, 0.5878, -3.922e-14), (-0.8928, 0.4504, 4.545e-09), (-0.6361, 0.7595, -0.1364), (-0.7499, 0.6466, -0.1401), (-0.8467, 0.5134, -0.1401), (-0.9189, 0.3703, -0.1364), (-0.5538, 0.789, -0.2661), (-0.6708, 0.6882, -0.2764), (-0.7766, 0.5643, -0.2801), (-0.8618, 0.4253, -0.2764), (-0.9215, 0.2829, -0.2661), (-0.4651, 0.7991, -0.3809), (-0.5792, 0.7108, -0.3991), (-0.6882, 0.5991, -0.4092), (-0.7824, 0.4694, -0.4092), (-0.855, 0.3312, -0.3991), (-0.9037, 0.1954, -0.3809), (-0.7825, -0.5685, 0.2539), (-0.8453, -0.5175, 0.133), (-0.7534, -0.644, 0.133), (-0.8928, -0.4504, -4.545e-09), (-0.809, -0.5878, 4.016e-14), (-0.7043, -0.7099, 4.545e-09), (-0.9189, -0.3703, -0.1364), (-0.8467, -0.5134, -0.1401), (-0.7499, -0.6466, -0.1401), (-0.6361, -0.7595, -0.1364), (-0.9215, -0.2829, -0.2661), (-0.8618, -0.4253, -0.2764), (-0.7766, -0.5643, -0.2801), (-0.6708, -0.6882, -0.2764), (-0.5538, -0.789, -0.2661), (-0.9037, -0.1954, -0.3809), (-0.855, -0.3312, -0.3991), (-0.7824, -0.4694, -0.4092), (-0.6882, -0.5991, -0.4092), (-0.5792, -0.7108, -0.3991), (-0.4651, -0.7991, -0.3809), (0.2989, -0.9199, 0.2539), (0.2309, -0.9638, 0.133), (0.3797, -0.9155, 0.133), (0.1525, -0.9883, -4.545e-09), (0.309, -0.9511, 1.401e-14), (0.4575, -0.8892, 4.545e-09), (0.06821, -0.9883, -0.1364), (0.2266, -0.9639, -0.1401), (0.3832, -0.913, -0.1401), (0.5257, -0.8396, -0.1364), (-0.0157, -0.9638, -0.2661), (0.1382, -0.9511, -0.2764), (0.2966, -0.913, -0.2801), (0.4472, -0.8506, -0.2764), (0.5792, -0.7705, -0.2661), (-0.09345, -0.9199, -0.3809), (0.05082, -0.9155, -0.3991), (0.2046, -0.8892, -0.4092), (0.3571, -0.8396, -0.4092), (0.497, -0.7705, -0.3991), (0.6163, -0.6893, -0.3809), (0.9672, -1.507e-08, 0.2539), (0.988, -0.07819, 0.133), (0.988, 0.07819, 0.133), (0.9871, -0.1604, -4.545e-09), (1.0, -1.567e-08, 4.669e-16), (0.9871, 0.1604, 4.545e-09), (0.961, -0.2405, -0.1364), (0.9867, -0.08232, -0.1401), (0.9867, 0.08232, -0.1401), (0.961, 0.2405, -0.1364), (0.9118, -0.3128, -0.2661), (0.9472, -0.1625, -0.2764), (0.96, -3.324e-08, -0.2801), (0.9472, 0.1625, -0.2764), (0.9118, 0.3128, -0.2661), (0.846, -0.3731, -0.3809), (0.8864, -0.2346, -0.3991), (0.9089, -0.08018, -0.4092), (0.9089, 0.08018, -0.4092), (0.8864, 0.2346, -0.3991), (0.846, 0.3731, -0.3809), (0.5771, 0.5685, -0.5863), (0.497, 0.5175, -0.6966), (0.4559, 0.644, -0.6143), (0.3993, 0.4504, -0.7986), (0.3618, 0.5878, -0.7236), (0.315, 0.7099, -0.6299), (0.2889, 0.3703, -0.8829), (0.2534, 0.5134, -0.8199), (0.2101, 0.6466, -0.7334), (0.1625, 0.7595, -0.6299), (0.1741, 0.2829, -0.9432), (0.1382, 0.4253, -0.8944), (0.09678, 0.5642, -0.8199), (0.05279, 0.6882, -0.7236), (0.009708, 0.789, -0.6143), (0.06348, 0.1954, -0.9787), (0.02541, 0.3312, -0.9432), (-0.0161, 0.4694, -0.8829), (-0.05825, 0.5991, -0.7986), (-0.09792, 0.7108, -0.6966), (-0.1327, 0.7991, -0.5863), (-0.3624, 0.7245, -0.5863), (-0.3386, 0.6326, -0.6966), (-0.4716, 0.6326, -0.6143), (-0.305, 0.5189, -0.7986), (-0.4472, 0.5257, -0.7236), (-0.5778, 0.5189, -0.6299), (-0.2629, 0.3892, -0.8829), (-0.41, 0.3996, -0.8199), (-0.55, 0.3996, -0.7334), (-0.6721, 0.3892, -0.6299), (-0.2152, 0.253, -0.9432), (-0.3618, 0.2629, -0.8944), (-0.5067, 0.2664, -0.8199), (-0.6382, 0.2629, -0.7236), (-0.7474, 0.253, -0.6143), (-0.1662, 0.1207, -0.9787), (-0.3072, 0.1265, -0.9432), (-0.4514, 0.1297, -0.8829), (-0.5878, 0.1297, -0.7985), (-0.7063, 0.1265, -0.6966), (-0.801, 0.1207, -0.5863), (-0.801, -0.1207, -0.5863), (-0.7063, -0.1265, -0.6966), (-0.7474, -0.253, -0.6143), (-0.5878, -0.1297, -0.7985), (-0.6382, -0.2629, -0.7236), (-0.6721, -0.3892, -0.6299), (-0.4514, -0.1297, -0.8829), (-0.5067, -0.2664, -0.8199), (-0.55, -0.3996, -0.7334), (-0.5778, -0.5189, -0.6299), (-0.3072, -0.1265, -0.9432), (-0.3618, -0.2629, -0.8944), (-0.41, -0.3996, -0.8199), (-0.4472, -0.5257, -0.7236), (-0.4716, -0.6326, -0.6143), (-0.1662, -0.1208, -0.9787), (-0.2152, -0.253, -0.9432), (-0.2629, -0.3892, -0.8829), (-0.305, -0.5189, -0.7986), (-0.3386, -0.6326, -0.6966), (-0.3624, -0.7245, -0.5863), (0.719, 0.3731, -0.5863), (0.7534, 0.2346, -0.6143), (0.6457, 0.3128, -0.6966), (0.7725, 0.08018, -0.6299), (0.6708, 0.1625, -0.7236), (0.5518, 0.2405, -0.7986), (0.7725, -0.08018, -0.6299), (0.6798, -4.82e-07, -0.7334), (0.5665, 0.08232, -0.8199), (0.4414, 0.1604, -0.8829), (0.7534, -0.2346, -0.6143), (0.6708, -0.1625, -0.7236), (0.5665, -0.08232, -0.8199), (0.4472, -7.38e-07, -0.8944), (0.3229, 0.07819, -0.9432), (0.719, -0.3731, -0.5863), (0.6457, -0.3128, -0.6966), (0.5518, -0.2405, -0.7985), (0.4414, -0.1604, -0.8829), (0.3229, -0.07819, -0.9432), (0.2054, -5.632e-07, -0.9787), (-0.1327, -0.7991, -0.5863), (-0.09791, -0.7108, -0.6966), (0.009709, -0.789, -0.6143), (-0.05825, -0.5991, -0.7986), (0.05279, -0.6882, -0.7236), (0.1625, -0.7595, -0.6299), (-0.0161, -0.4694, -0.8829), (0.09678, -0.5642, -0.8199), (0.2101, -0.6466, -0.7334), (0.315, -0.7099, -0.6299), (0.02541, -0.3312, -0.9432), (0.1382, -0.4253, -0.8944), (0.2534, -0.5134, -0.8199), (0.3618, -0.5878, -0.7236), (0.4559, -0.644, -0.6143), (0.06348, -0.1954, -0.9787), (0.1741, -0.2829, -0.9432), (0.2889, -0.3703, -0.8829), (0.3993, -0.4504, -0.7986), (0.497, -0.5175, -0.6966), (0.5771, -0.5685, -0.5863)], [], [(0, 19, 18), (1, 25, 39), (0, 18, 52), (0, 52, 65), (0, 65, 40), (1, 39, 86), (2, 32, 100), (3, 59, 114), (4, 72, 128), (5, 79, 142), (1, 86, 101), (2, 100, 115), (3, 114, 129), (4, 128, 143), (5, 142, 87), (6, 156, 191), (7, 163, 205), (9, 177, 219), (10, 184, 192), (197, 220, 198), (196, 221, 197), (195, 223, 196), (194, 226, 195), (193, 230, 194), (192, 235, 193), (198, 220, 213), (220, 214, 213), (197, 221, 220), (221, 222, 220), (220, 222, 214), (222, 215, 214), (196, 223, 221), (223, 224, 221), (221, 224, 222), (224, 225, 222), (222, 225, 215), (226, 227, 223), (223, 227, 224), (227, 228, 224), (229, 217, 216), (194, 230, 226), (226, 231, 227), (231, 232, 227), (227, 232, 228), (233, 234, 229), (229, 234, 217), (234, 218, 217), (193, 235, 230), (235, 236, 230), (237, 238, 232), (232, 238, 233), (238, 239, 233), (233, 239, 234), (239, 240, 234), (234, 240, 218), (240, 219, 218), (192, 184, 235), (184, 183, 235), (235, 183, 236), (236, 182, 237), (182, 181, 237), (238, 180, 239), (180, 179, 239), (239, 179, 240), (240, 178, 219), (178, 9, 219), (215, 242, 214), (217, 247, 216), (218, 251, 217), (219, 256, 218), (213, 241, 206), (241, 207, 206), (214, 242, 241), (242, 243, 241), (241, 243, 207), (243, 208, 207), (215, 244, 242), (244, 245, 242), (242, 245, 243), (245, 246, 243), (243, 246, 208), (246, 209, 208), (216, 247, 244), (247, 248, 244), (217, 251, 247), (251, 252, 247), (247, 252, 248), (252, 253, 248), (248, 253, 249), (253, 254, 249), (249, 254, 250), (254, 255, 250), (255, 211, 210), (218, 256, 251), (256, 257, 251), (251, 257, 252), (257, 258, 252), (252, 258, 253), (258, 259, 253), (253, 259, 254), (254, 260, 255), (260, 261, 255), (255, 261, 211), (261, 212, 211), (219, 177, 256), (177, 176, 256), (256, 176, 257), (176, 175, 257), (257, 175, 258), (175, 174, 258), (259, 173, 260), (172, 171, 261), (261, 171, 212), (208, 263, 207), (209, 265, 208), (211, 272, 210), (212, 277, 211), (206, 262, 199), (262, 200, 199), (262, 264, 200), (264, 201, 200), (208, 265, 263), (263, 266, 264), (266, 267, 264), (264, 267, 201), (267, 202, 201), (268, 269, 265), (269, 270, 266), (266, 270, 267), (270, 271, 267), (267, 271, 202), (271, 203, 202), (272, 273, 268), (268, 273, 269), (273, 274, 269), (269, 274, 270), (274, 275, 270), (270, 275, 271), (275, 276, 271), (271, 276, 203), (276, 204, 203), (211, 277, 272), (277, 278, 272), (278, 279, 273), (273, 279, 274), (279, 280, 274), (274, 280, 275), (276, 282, 204), (282, 205, 204), (212, 170, 277), (170, 169, 277), (277, 169, 278), (169, 168, 278), (166, 165, 281), (281, 165, 282), (165, 164, 282), (200, 283, 199), (201, 284, 200), (202, 286, 201), (203, 289, 202), (204, 293, 203), (205, 298, 204), (199, 283, 185), (283, 186, 185), (200, 284, 283), (284, 285, 283), (283, 285, 186), (285, 187, 186), (201, 286, 284), (286, 287, 284), (284, 287, 285), (285, 288, 187), (288, 188, 187), (202, 289, 286), (289, 290, 286), (286, 290, 287), (290, 291, 287), (291, 292, 288), (288, 292, 188), (292, 189, 188), (203, 293, 289), (289, 294, 290), (294, 295, 290), (290, 295, 291), (295, 296, 291), (291, 296, 292), (296, 297, 292), (204, 298, 293), (298, 299, 293), (295, 301, 296), (301, 302, 296), (296, 302, 297), (302, 303, 297), (297, 303, 190), (303, 191, 190), (205, 163, 298), (163, 162, 298), (298, 162, 299), (162, 161, 299), (161, 160, 300), (300, 160, 301), (160, 159, 301), (302, 158, 303), (158, 157, 303), (303, 157, 191), (157, 6, 191), (185, 198, 11), (186, 304, 185), (187, 305, 186), (188, 307, 187), (189, 310, 188), (191, 319, 190), (185, 304, 198), (304, 197, 198), (186, 305, 304), (305, 306, 304), (304, 306, 197), (187, 307, 305), (305, 308, 306), (308, 309, 306), (306, 309, 196), (309, 195, 196), (188, 310, 307), (310, 311, 307), (308, 312, 309), (312, 313, 309), (313, 194, 195), (189, 314, 310), (314, 315, 310), (310, 315, 311), (315, 316, 311), (311, 316, 312), (316, 317, 312), (312, 317, 313), (317, 318, 313), (313, 318, 194), (318, 193, 194), (190, 319, 314), (319, 320, 314), (314, 320, 315), (320, 321, 315), (315, 321, 316), (321, 322, 316), (316, 322, 317), (322, 323, 317), (317, 323, 318), (323, 324, 318), (318, 324, 193), (324, 192, 193), (191, 156, 319), (156, 155, 319), (155, 154, 320), (320, 154, 321), (154, 153, 321), (321, 153, 322), (152, 151, 323), (323, 151, 324), (151, 150, 324), (324, 150, 192), (150, 10, 192), (93, 184, 10), (92, 325, 93), (91, 326, 92), (90, 328, 91), (89, 331, 90), (88, 335, 89), (87, 340, 88), (93, 325, 184), (325, 183, 184), (92, 326, 325), (326, 327, 325), (325, 327, 183), (91, 328, 326), (328, 329, 326), (329, 330, 327), (327, 330, 182), (330, 181, 182), (90, 331, 328), (331, 332, 328), (328, 332, 329), (332, 333, 329), (329, 333, 330), (89, 335, 331), (335, 336, 331), (331, 336, 332), (332, 337, 333), (338, 339, 334), (339, 179, 180), (88, 340, 335), (340, 341, 335), (341, 342, 336), (342, 343, 337), (337, 343, 338), (343, 344, 338), (338, 344, 339), (344, 345, 339), (339, 345, 179), (345, 178, 179), (87, 142, 340), (142, 141, 340), (340, 141, 341), (141, 140, 341), (341, 140, 342), (140, 139, 342), (342, 139, 343), (139, 138, 343), (343, 138, 344), (138, 137, 344), (344, 137, 345), (137, 136, 345), (345, 136, 178), (136, 9, 178), (149, 177, 9), (148, 346, 149), (147, 347, 148), (146, 349, 147), (145, 352, 146), (144, 356, 145), (149, 346, 177), (346, 176, 177), (148, 347, 346), (347, 348, 346), (346, 348, 176), (348, 175, 176), (147, 349, 347), (349, 350, 347), (347, 350, 348), (348, 351, 175), (351, 174, 175), (146, 352, 349), (352, 353, 349), (349, 353, 350), (353, 354, 350), (354, 355, 351), (351, 355, 174), (145, 356, 352), (352, 357, 353), (357, 358, 353), (353, 358, 354), (358, 359, 354), (359, 360, 355), (355, 360, 173), (360, 172, 173), (144, 361, 356), (361, 362, 356), (362, 363, 357), (357, 363, 358), (363, 364, 358), (358, 364, 359), (364, 365, 359), (359, 365, 360), (365, 366, 360), (360, 366, 172), (366, 171, 172), (143, 128, 361), (128, 127, 361), (361, 127, 362), (127, 126, 362), (362, 126, 363), (126, 125, 363), (363, 125, 364), (364, 124, 365), (124, 123, 365), (365, 123, 366), (123, 122, 366), (366, 122, 171), (135, 170, 8), (134, 367, 135), (133, 368, 134), (131, 373, 132), (130, 377, 131), (129, 382, 130), (135, 367, 170), (367, 169, 170), (134, 368, 367), (368, 369, 367), (367, 369, 169), (369, 168, 169), (133, 370, 368), (370, 371, 368), (368, 371, 369), (132, 373, 370), (373, 374, 370), (370, 374, 371), (374, 375, 371), (371, 375, 372), (375, 376, 372), (372, 376, 167), (376, 166, 167), (131, 377, 373), (377, 378, 373), (373, 378, 374), (378, 379, 374), (374, 379, 375), (379, 380, 375), (375, 380, 376), (380, 381, 376), (376, 381, 166), (381, 165, 166), (130, 382, 377), (382, 383, 377), (377, 383, 378), (383, 384, 378), (378, 384, 379), (384, 385, 379), (379, 385, 380), (385, 386, 380), (380, 386, 381), (386, 387, 381), (381, 387, 165), (387, 164, 165), (129, 114, 382), (114, 113, 382), (382, 113, 383), (113, 112, 383), (383, 112, 384), (112, 111, 384), (384, 111, 385), (111, 110, 385), (385, 110, 386), (386, 109, 387), (109, 108, 387), (387, 108, 164), (108, 7, 164), (121, 163, 7), (118, 391, 119), (117, 394, 118), (116, 398, 117), (115, 403, 116), (121, 388, 163), (388, 162, 163), (388, 390, 162), (390, 161, 162), (119, 391, 389), (391, 392, 389), (389, 392, 390), (392, 393, 390), (393, 160, 161), (118, 394, 391), (394, 395, 391), (391, 395, 392), (395, 396, 392), (392, 396, 393), (396, 397, 393), (393, 397, 160), (397, 159, 160), (398, 399, 394), (394, 399, 395), (399, 400, 395), (395, 400, 396), (400, 401, 396), (396, 401, 397), (401, 402, 397), (397, 402, 159), (116, 403, 398), (398, 404, 399), (404, 405, 399), (399, 405, 400), (405, 406, 400), (400, 406, 401), (406, 407, 401), (401, 407, 402), (115, 100, 403), (100, 99, 403), (403, 99, 404), (99, 98, 404), (404, 98, 405), (98, 97, 405), (405, 97, 406), (97, 96, 406), (406, 96, 407), (96, 95, 407), (407, 95, 408), (95, 94, 408), (408, 94, 157), (94, 6, 157), (107, 156, 6), (105, 410, 106), (104, 412, 105), (103, 415, 104), (102, 419, 103), (101, 424, 102), (107, 409, 156), (409, 155, 156), (106, 410, 409), (410, 411, 409), (409, 411, 155), (411, 154, 155), (105, 412, 410), (412, 413, 410), (410, 413, 411), (413, 414, 411), (411, 414, 154), (414, 153, 154), (104, 415, 412), (415, 416, 412), (412, 416, 413), (416, 417, 413), (413, 417, 414), (414, 418, 153), (418, 152, 153), (103, 419, 415), (419, 420, 415), (415, 420, 416), (420, 421, 416), (416, 421, 417), (421, 422, 417), (417, 422, 418), (422, 423, 418), (418, 423, 152), (423, 151, 152), (102, 424, 419), (424, 425, 419), (419, 425, 420), (421, 427, 422), (427, 428, 422), (422, 428, 423), (428, 429, 423), (423, 429, 151), (429, 150, 151), (101, 86, 424), (86, 85, 424), (424, 85, 425), (85, 84, 425), (425, 84, 426), (84, 83, 426), (428, 81, 429), (81, 80, 429), (429, 80, 150), (80, 10, 150), (136, 149, 9), (137, 430, 136), (139, 433, 138), (140, 436, 139), (142, 445, 141), (136, 430, 149), (430, 148, 149), (137, 431, 430), (431, 432, 430), (430, 432, 148), (432, 147, 148), (431, 434, 432), (434, 435, 432), (432, 435, 147), (139, 436, 433), (436, 437, 433), (433, 437, 434), (437, 438, 434), (434, 438, 435), (438, 439, 435), (435, 439, 146), (439, 145, 146), (140, 440, 436), (440, 441, 436), (436, 441, 437), (441, 442, 437), (437, 442, 438), (442, 443, 438), (438, 443, 439), (443, 444, 439), (439, 444, 145), (440, 446, 441), (446, 447, 441), (441, 447, 442), (447, 448, 442), (442, 448, 443), (448, 449, 443), (443, 449, 444), (449, 450, 444), (142, 79, 445), (79, 78, 445), (445, 78, 446), (78, 77, 446), (446, 77, 447), (77, 76, 447), (447, 76, 448), (76, 75, 448), (448, 75, 449), (75, 74, 449), (449, 74, 450), (74, 73, 450), (73, 4, 143), (122, 135, 8), (123, 451, 122), (124, 452, 123), (125, 454, 124), (126, 457, 125), (127, 461, 126), (128, 466, 127), (122, 451, 135), (451, 134, 135), (123, 452, 451), (452, 453, 451), (124, 454, 452), (454, 455, 452), (452, 455, 453), (455, 456, 453), (125, 457, 454), (457, 458, 454), (454, 458, 455), (458, 459, 455), (455, 459, 456), (459, 460, 456), (456, 460, 132), (460, 131, 132), (126, 461, 457), (461, 462, 457), (457, 462, 458), (462, 463, 458), (458, 463, 459), (463, 464, 459), (459, 464, 460), (464, 465, 460), (460, 465, 131), (465, 130, 131), (127, 466, 461), (466, 467, 461), (461, 467, 462), (468, 469, 463), (463, 469, 464), (469, 470, 464), (464, 470, 465), (470, 471, 465), (465, 471, 130), (471, 129, 130), (128, 72, 466), (466, 71, 467), (71, 70, 467), (468, 69, 469), (69, 68, 469), (469, 68, 470), (470, 67, 471), (67, 66, 471), (471, 66, 129), (66, 3, 129), (108, 121, 7), (109, 472, 108), (111, 475, 110), (112, 478, 111), (113, 482, 112), (114, 487, 113), (108, 472, 121), (472, 120, 121), (109, 473, 472), (473, 474, 472), (472, 474, 120), (474, 119, 120), (475, 476, 473), (473, 476, 474), (476, 477, 474), (474, 477, 119), (111, 478, 475), (478, 479, 475), (475, 479, 476), (479, 480, 476), (476, 480, 477), (477, 481, 118), (481, 117, 118), (112, 482, 478), (482, 483, 478), (478, 483, 479), (485, 486, 481), (486, 116, 117), (113, 487, 482), (484, 490, 485), (490, 491, 485), (485, 491, 486), (491, 492, 486), (486, 492, 116), (492, 115, 116), (114, 59, 487), (59, 58, 487), (487, 58, 488), (58, 57, 488), (57, 56, 489), (489, 56, 490), (56, 55, 490), (490, 55, 491), (55, 54, 491), (491, 54, 492), (54, 53, 492), (53, 2, 115), (94, 107, 6), (96, 494, 95), (97, 496, 96), (98, 499, 97), (99, 503, 98), (100, 508, 99), (94, 493, 107), (493, 106, 107), (95, 494, 493), (494, 495, 493), (493, 495, 106), (495, 105, 106), (96, 496, 494), (496, 497, 494), (494, 497, 495), (497, 498, 495), (495, 498, 105), (498, 104, 105), (97, 499, 496), (496, 500, 497), (500, 501, 497), (497, 501, 498), (501, 502, 498), (498, 502, 104), (502, 103, 104), (98, 503, 499), (503, 504, 499), (500, 505, 501), (505, 506, 501), (501, 506, 502), (506, 507, 502), (502, 507, 103), (507, 102, 103), (99, 508, 503), (508, 509, 503), (503, 509, 504), (509, 510, 504), (510, 511, 505), (505, 511, 506), (512, 513, 507), (507, 513, 102), (513, 101, 102), (100, 32, 508), (32, 31, 508), (508, 31, 509), (31, 30, 509), (509, 30, 510), (30, 29, 510), (510, 29, 511), (29, 28, 511), (511, 28, 512), (28, 27, 512), (512, 27, 513), (27, 26, 513), (513, 26, 101), (26, 1, 101), (80, 93, 10), (81, 514, 80), (83, 517, 82), (84, 520, 83), (85, 524, 84), (86, 529, 85), (80, 514, 93), (514, 92, 93), (81, 515, 514), (515, 516, 514), (514, 516, 92), (516, 91, 92), (515, 518, 516), (518, 519, 516), (516, 519, 91), (83, 520, 517), (84, 524, 520), (524, 525, 520), (520, 525, 521), (525, 526, 521), (521, 526, 522), (522, 527, 523), (527, 528, 523), (523, 528, 89), (528, 88, 89), (85, 529, 524), (529, 530, 524), (524, 530, 525), (530, 531, 525), (525, 531, 526), (531, 532, 526), (526, 532, 527), (532, 533, 527), (527, 533, 528), (533, 534, 528), (528, 534, 88), (534, 87, 88), (86, 39, 529), (39, 38, 529), (529, 38, 530), (530, 37, 531), (37, 36, 531), (531, 36, 532), (36, 35, 532), (532, 35, 533), (35, 34, 533), (533, 34, 534), (34, 33, 534), (534, 33, 87), (33, 5, 87), (44, 536, 45), (43, 538, 44), (42, 541, 43), (41, 545, 42), (40, 550, 41), (535, 78, 79), (45, 536, 535), (536, 537, 535), (535, 537, 78), (537, 77, 78), (44, 538, 536), (538, 539, 536), (536, 539, 537), (539, 540, 537), (537, 540, 77), (540, 76, 77), (43, 541, 538), (541, 542, 538), (538, 542, 539), (542, 543, 539), (539, 543, 540), (543, 544, 540), (540, 544, 76), (544, 75, 76), (42, 545, 541), (545, 546, 541), (541, 546, 542), (542, 547, 543), (547, 548, 543), (543, 548, 544), (548, 549, 544), (544, 549, 75), (549, 74, 75), (41, 550, 545), (550, 551, 545), (545, 551, 546), (551, 552, 546), (546, 552, 547), (552, 553, 547), (547, 553, 548), (553, 554, 548), (548, 554, 549), (554, 555, 549), (549, 555, 74), (555, 73, 74), (40, 65, 550), (65, 64, 550), (550, 64, 551), (63, 62, 553), (553, 62, 554), (62, 61, 554), (554, 61, 555), (61, 60, 555), (555, 60, 73), (60, 4, 73), (60, 72, 4), (61, 556, 60), (62, 557, 61), (63, 559, 62), (65, 571, 64), (60, 556, 72), (556, 71, 72), (61, 557, 556), (557, 558, 556), (556, 558, 71), (558, 70, 71), (559, 560, 557), (557, 560, 558), (560, 561, 558), (558, 561, 70), (561, 69, 70), (63, 562, 559), (559, 563, 560), (563, 564, 560), (560, 564, 561), (564, 565, 561), (561, 565, 69), (565, 68, 69), (562, 567, 563), (567, 568, 563), (563, 568, 564), (568, 569, 564), (564, 569, 565), (569, 570, 565), (565, 570, 68), (64, 571, 566), (571, 572, 566), (572, 573, 567), (567, 573, 568), (573, 574, 568), (575, 576, 570), (570, 576, 67), (576, 66, 67), (65, 52, 571), (52, 51, 571), (571, 51, 572), (572, 50, 573), (50, 49, 573), (573, 49, 574), (48, 47, 575), (575, 47, 576), (47, 46, 576), (576, 46, 66), (46, 3, 66), (47, 577, 46), (48, 578, 47), (49, 580, 48), (50, 583, 49), (51, 587, 50), (52, 592, 51), (577, 58, 59), (47, 578, 577), (578, 579, 577), (577, 579, 58), (579, 57, 58), (48, 580, 578), (580, 581, 578), (578, 581, 579), (49, 583, 580), (583, 584, 580), (580, 584, 581), (585, 586, 582), (582, 586, 56), (586, 55, 56), (50, 587, 583), (587, 588, 583), (588, 589, 584), (584, 589, 585), (589, 590, 585), (585, 590, 586), (590, 591, 586), (586, 591, 55), (591, 54, 55), (51, 592, 587), (592, 593, 587), (587, 593, 588), (593, 594, 588), (588, 594, 589), (594, 595, 589), (589, 595, 590), (595, 596, 590), (590, 596, 591), (596, 597, 591), (591, 597, 54), (597, 53, 54), (52, 18, 592), (18, 17, 592), (17, 16, 593), (593, 16, 594), (16, 15, 594), (594, 15, 595), (15, 14, 595), (595, 14, 596), (14, 13, 596), (596, 13, 597), (13, 12, 597), (597, 12, 53), (12, 2, 53), (34, 598, 33), (35, 599, 34), (36, 601, 35), (37, 604, 36), (34, 599, 598), (600, 44, 45), (35, 601, 599), (601, 602, 599), (599, 602, 600), (602, 603, 600), (600, 603, 44), (603, 43, 44), (36, 604, 601), (604, 605, 601), (601, 605, 602), (605, 606, 602), (606, 607, 603), (603, 607, 43), (607, 42, 43), (605, 610, 606), (610, 611, 606), (606, 611, 607), (611, 612, 607), (607, 612, 42), (612, 41, 42), (613, 614, 608), (608, 614, 609), (614, 615, 609), (609, 615, 610), (615, 616, 610), (611, 617, 612), (612, 618, 41), (618, 40, 41), (39, 25, 613), (25, 24, 613), (613, 24, 614), (24, 23, 614), (614, 23, 615), (23, 22, 615), (615, 22, 616), (616, 21, 617), (21, 20, 617), (617, 20, 618), (20, 19, 618), (618, 19, 40), (19, 0, 40), (12, 32, 2), (13, 619, 12), (14, 620, 13), (15, 622, 14), (16, 625, 15), (17, 629, 16), (18, 634, 17), (13, 620, 619), (14, 622, 620), (622, 623, 620), (623, 624, 621), (621, 624, 30), (624, 29, 30), (15, 625, 622), (625, 626, 622), (622, 626, 623), (626, 627, 623), (623, 627, 624), (627, 628, 624), (624, 628, 29), (628, 28, 29), (16, 629, 625), (629, 630, 625), (625, 630, 626), (630, 631, 626), (626, 631, 627), (631, 632, 627), (627, 632, 628), (632, 633, 628), (628, 633, 28), (633, 27, 28), (17, 634, 629), (634, 635, 629), (629, 635, 630), (635, 636, 630), (630, 636, 631), (636, 637, 631), (631, 637, 632), (637, 638, 632), (632, 638, 633), (638, 639, 633), (633, 639, 27), (639, 26, 27), (18, 19, 634), (19, 20, 634), (634, 20, 635), (20, 21, 635), (635, 21, 636), (21, 22, 636), (636, 22, 637), (22, 23, 637), (637, 23, 638), (24, 25, 639), (639, 25, 26), (25, 1, 26)])
me_icosphere.use_remesh_preserve_volume = False
me_icosphere.use_remesh_preserve_attributes = False
me_icosphere.use_mirror_vertex_groups = False
me_icosphere.update()

# ---- objects
ob_cube = bpy.data.objects.new('Cube', me_cube_001)
ob_sphere = bpy.data.objects.new('Sphere', me_sphere)
ob_point = bpy.data.objects.new('Point', light_point)
ob_icosphere = bpy.data.objects.new('Icosphere', me_icosphere)
ob_lamp = bpy.data.objects.new('Lamp', light_lamp)
ob_camera = bpy.data.objects.new('Camera', cam_camera)

# ---- transforms, parenting, visibility, modifiers, constraints
ob_cube.location = (0.0, 0.0, -1.829)
ob_cube.scale = (8.746, 8.746, 8.746)
ob_cube.lineart.crease_threshold = 0.0
ob_sphere.location = (0.0, 0.0, 0.0)
ob_sphere.scale = (0.2786, 0.2786, 0.2786)
ob_sphere.visible_shadow = False
ob_sphere.lineart.crease_threshold = 0.0
ob_point.location = (0.0, 0.0, 0.0)
ob_point.lineart.crease_threshold = 0.0
ob_icosphere.location = (0.0, -0.1181, 0.0)
ob_icosphere.rotation_euler = (0.1332, 0.1348, 0.1332)
ob_icosphere.scale = (2.08, 2.08, 2.08)
ob_icosphere.lineart.crease_threshold = 0.0
_m = ob_icosphere.modifiers.new('Subsurf', 'SUBSURF')
_m.uv_smooth = 'PRESERVE_CORNERS'
_m.quality = 2
_m.levels = 2
_m.show_only_control_edges = False
ob_lamp.location = (4.076, 1.005, 5.904)
ob_lamp.rotation_euler = (0.6503, 0.05522, 1.866)
ob_lamp.lock_rotations_4d = False
ob_lamp.empty_display_type = 'ARROWS'
ob_lamp.color = (0.0, 0.0, 0.0, 0.0)
ob_lamp.lineart.crease_threshold = 0.0
ob_camera.location = (7.481, -6.508, 5.344)
ob_camera.rotation_euler = (1.109, 0.0, 0.8149)
ob_camera.lock_rotations_4d = False
ob_camera.empty_display_type = 'ARROWS'
ob_camera.color = (0.0, 0.0, 0.0, 0.0)
ob_camera.display_type = 'WIRE'
ob_camera.lineart.crease_threshold = 0.0

# ---- collection membership
col_collection_1.objects.link(ob_cube)
col_collection_1.objects.link(ob_sphere)
col_collection_1.objects.link(ob_point)
col_collection_1.objects.link(ob_icosphere)
col_collection_1.objects.link(ob_lamp)
col_collection_1.objects.link(ob_camera)

# ---- scene / render settings (as saved in the file)
scene.camera = ob_camera
scene.frame_start = 1; scene.frame_end = 250; scene.frame_set(20)
scene.render.engine = 'CYCLES'
scene.render.resolution_percentage = 50
scene.render.dither_intensity = 0.0
scene.cycles.use_denoising = False
scene.cycles.samples = 25
scene.cycles.sampling_pattern = 'TABULATED_SOBOL'
scene.cycles.light_sampling_threshold = 0.0
scene.cycles.use_adaptive_sampling = False
scene.cycles.use_light_tree = False
scene.cycles.blur_glossy = 0.0
scene.cycles.volume_bounces = 3
scene.cycles.sample_clamp_indirect = 0.69
scene.view_settings.view_transform = 'Standard'
bpy.context.view_layer.update()
